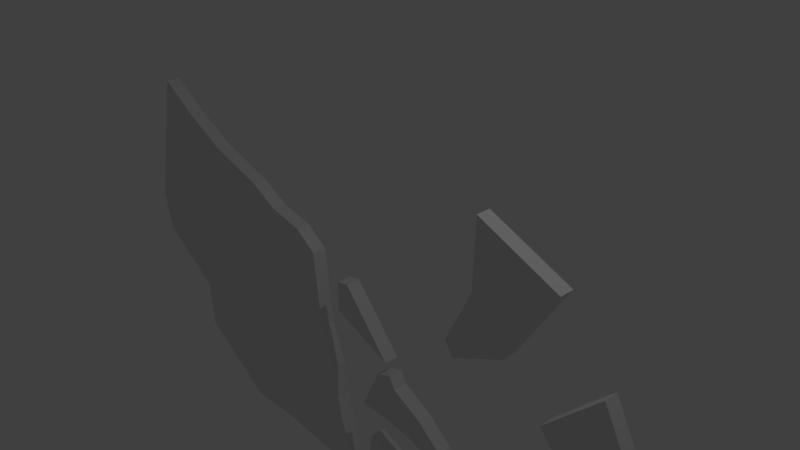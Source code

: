 # Source: anorganik2copy.blend  (saved by Blender 2.79.0; exported with 4.5.12 LTS)
import bpy
from mathutils import Matrix  # noqa: F401  (used for matrix-valued properties, if any)

bpy.ops.wm.read_factory_settings(use_empty=True)
scene = bpy.context.scene
scene.name = 'Scene'

# ---- collections
col_collection_1 = bpy.data.collections.new('Collection 1'); scene.collection.children.link(col_collection_1)

# ---- materials (node trees are filled in below, after node groups)
mat_material_002 = bpy.data.materials.new('Material.002')
mat_material_002.alpha_threshold = 0.0
mat_material_002.use_transparent_shadow = False
mat_material_002.roughness = 0.5

# ---- material node trees

# ---- world
world_world = bpy.data.worlds.new('World'); scene.world = world_world
world_world.color = (0.05088, 0.05088, 0.05088)
world_world.use_sun_shadow = False
world_world.sun_shadow_jitter_overblur = 0.0
world_world.cycles.sampling_method = 'MANUAL'

# ---- cameras
cam_camera = bpy.data.cameras.new('Camera')
cam_camera.clip_end = 100.0
cam_camera.lens = 35.0
cam_camera.sensor_width = 32.0
cam_camera.sensor_height = 18.0
cam_camera.ortho_scale = 7.314
cam_camera.dof.focus_distance = 0.0
cam_camera.dof.aperture_fstop = 128.0

# ---- lights
light_lamp = bpy.data.lights.new('Lamp', 'POINT')
light_lamp.transmission_factor = 0.0
light_lamp.cutoff_distance = 30.0
light_lamp.energy = 100.0
light_lamp.shadow_buffer_clip_start = 1.001
light_lamp.shadow_soft_size = 0.1
light_lamp.shadow_maximum_resolution = 0.006
light_lamp.use_absolute_resolution = True

# ---- meshes
me_circle = bpy.data.meshes.new('Circle')
me_circle.from_pydata([(-0.528, -2.472, -1.533e-07), (-0.5722, -1.971, -1.061e-07), (-0.79, -1.401, -4.937e-08), (-0.9176, -0.2718, 6.14e-08), (-1.258, -0.02652, 9.491e-08), (-1.789, 0.09351, 1.195e-07), (-2.229, 0.3355, 1.571e-07), (-3.1, 0.6156, 1.995e-07), (-3.768, 0.9637, 2.488e-07), (-4.39, 1.357, 3.021e-07), (-4.929, -0.6712, 1.353e-07), (-4.814, -1.297, 9.422e-08), (-3.785, -1.991, 4.499e-08), (-3.746, -2.697, -7.663e-09), (-2.517, -3.513, -7.331e-08), (-1.764, -3.472, -6.442e-08), (-1.048, -3.537, -6.852e-08), (-0.431, -3.589, -7.498e-08), (-0.1774, -3.525, -7.442e-08), (0.5244, -1.336, -5.098e-07), (-0.2159, -0.4739, -4.299e-07), (-0.4009, -0.4996, -4.271e-07), (0.6491, -2.246, -5.77e-07), (1.062, -2.325, -5.729e-07), (1.413, -2.469, -5.722e-07), (1.765, -2.733, -5.804e-07), (1.52, -2.226, -5.026e-07), (1.131, -1.909, -4.58e-07), (0.6901, -1.674, -4.171e-07), (0.6012, -1.504, -3.996e-07), (0.3678, -1.585, -3.914e-07), (0.06197, -2.232, -4.363e-07), (1.518, -3.176, -5.105e-07), (0.2336, -2.698, -4.589e-07), (0.1677, -3.054, -4.859e-07), (0.915, -3.661, -4.797e-07), (2.839, -2.493, -4.351e-07), (2.927, -1.992, -3.948e-07), (3.018, -1.574, -3.653e-07), (3.27, -1.169, -3.399e-07), (3.023, -0.8724, -3.267e-07), (3.776, -0.1021, -2.726e-07), (4.376, -1.272, -3.808e-07), (4.359, -1.448, -4.224e-07), (3.236, -2.738, -5.49e-07), (2.449, -0.2951, -3.595e-07), (3.133, 0.8177, -2.743e-07), (1.978, 1.326, -2.42e-07), (1.955, 0.3562, -3.411e-07), (1.571, -0.4566, -4.232e-07), (1.7, -0.6486, -4.457e-07), (3.797, -2.012, -4.892e-07), (-0.5722, -1.971, 0.2081), (-0.528, -2.472, 0.2081), (-0.4034, -0.9482, -4.694e-07), (-0.79, -1.401, 0.2081), (-0.9176, -0.2718, 0.2081), (-1.258, -0.02652, 0.2081), (-1.789, 0.09351, 0.2081), (-2.229, 0.3355, 0.2081), (-3.1, 0.6156, 0.2081), (-3.768, 0.9637, 0.2081), (-4.39, 1.357, 0.2081), (-4.929, -0.6712, 0.2081), (-4.814, -1.297, 0.2081), (-3.785, -1.991, 0.2081), (-3.746, -2.697, 0.2081), (-2.517, -3.513, 0.2081), (-1.764, -3.472, 0.2081), (-1.048, -3.537, 0.2081), (-0.431, -3.589, 0.2081), (-0.1774, -3.525, 0.2081), (0.5244, -1.336, 0.2081), (-0.2159, -0.4739, 0.2081), (-0.4009, -0.4996, 0.2081), (0.6491, -2.246, 0.2081), (1.062, -2.325, 0.2081), (1.413, -2.469, 0.2081), (1.765, -2.733, 0.2081), (1.52, -2.226, 0.2081), (1.131, -1.909, 0.2081), (0.6901, -1.674, 0.2081), (0.6012, -1.504, 0.2081), (0.3678, -1.585, 0.2081), (0.06197, -2.232, 0.2081), (1.518, -3.176, 0.2081), (0.2336, -2.698, 0.2081), (0.1677, -3.054, 0.2081), (0.915, -3.661, 0.2081), (2.839, -2.493, 0.2081), (2.927, -1.992, 0.2081), (3.018, -1.574, 0.2081), (3.27, -1.169, 0.2081), (3.023, -0.8724, 0.2081), (3.776, -0.1021, 0.2081), (4.376, -1.272, 0.2081), (4.359, -1.448, 0.2081), (3.236, -2.738, 0.2081), (2.449, -0.2951, 0.2081), (3.133, 0.8177, 0.2081), (1.978, 1.326, 0.2081), (1.955, 0.3562, 0.2081), (1.571, -0.4566, 0.2081), (1.7, -0.6486, 0.2081), (3.797, -2.012, 0.2081), (-0.4034, -0.9482, 0.2081)], [], [(1, 2, 3, 4, 5, 6, 7, 8, 9, 10, 11, 12, 13, 14, 15, 16, 17, 18, 0), (20, 21, 54, 19), (23, 24, 25, 26, 27, 28, 29, 30, 31, 22), (33, 32, 35, 34), (45, 50, 49, 48, 47, 46), (44, 36, 37, 38, 39, 40, 41, 42, 43, 51), (52, 53, 71, 70, 69, 68, 67, 66, 65, 64, 63, 62, 61, 60, 59, 58, 57, 56, 55), (73, 72, 105, 74), (76, 75, 84, 83, 82, 81, 80, 79, 78, 77), (86, 87, 88, 85), (98, 99, 100, 101, 102, 103), (97, 104, 96, 95, 94, 93, 92, 91, 90, 89), (48, 49, 102, 101), (23, 22, 75, 76), (49, 50, 103, 102), (24, 23, 76, 77), (54, 21, 74, 105), (25, 24, 77, 78), (35, 32, 85, 88), (26, 25, 78, 79), (27, 26, 79, 80), (1, 0, 53, 52), (28, 27, 80, 81), (2, 1, 52, 55), (19, 54, 105, 72), (29, 28, 81, 82), (3, 2, 55, 56), (30, 29, 82, 83), (4, 3, 56, 57), (31, 30, 83, 84), (5, 4, 57, 58), (36, 44, 97, 89), (6, 5, 58, 59), (32, 33, 86, 85), (7, 6, 59, 60), (33, 34, 87, 86), (8, 7, 60, 61), (34, 35, 88, 87), (9, 8, 61, 62), (22, 31, 84, 75), (10, 9, 62, 63), (37, 36, 89, 90), (11, 10, 63, 64), (38, 37, 90, 91), (12, 11, 64, 65), (39, 38, 91, 92), (13, 12, 65, 66), (40, 39, 92, 93), (14, 13, 66, 67), (41, 40, 93, 94), (15, 14, 67, 68), (42, 41, 94, 95), (16, 15, 68, 69), (43, 42, 95, 96), (17, 16, 69, 70), (51, 43, 96, 104), (18, 17, 70, 71), (50, 45, 98, 103), (0, 18, 71, 53), (45, 46, 99, 98), (20, 19, 72, 73), (46, 47, 100, 99), (21, 20, 73, 74), (47, 48, 101, 100), (44, 51, 104, 97)])
me_circle.materials.append(mat_material_002)
me_circle.use_remesh_preserve_volume = False
me_circle.use_remesh_preserve_attributes = False
me_circle.use_mirror_vertex_groups = False
me_circle.update()

# ---- objects
ob_circle = bpy.data.objects.new('Circle', me_circle)
ob_lamp = bpy.data.objects.new('Lamp', light_lamp)
ob_camera = bpy.data.objects.new('Camera', cam_camera)

# ---- transforms, parenting, visibility, modifiers, constraints
ob_circle.location = (0.0, 0.0, 0.0)
ob_circle.rotation_euler = (1.571, 0.0, 0.0)
ob_circle.lineart.crease_threshold = 0.0
ob_lamp.location = (4.076, 1.005, 5.904)
ob_lamp.rotation_euler = (0.6503, 0.05522, 1.866)
ob_lamp.lock_rotations_4d = False
ob_lamp.empty_display_type = 'ARROWS'
ob_lamp.color = (0.0, 0.0, 0.0, 0.0)
ob_lamp.lineart.crease_threshold = 0.0
ob_camera.location = (7.481, -6.508, 5.344)
ob_camera.rotation_euler = (1.109, 0.0, 0.8149)
ob_camera.lock_rotations_4d = False
ob_camera.empty_display_type = 'ARROWS'
ob_camera.color = (0.0, 0.0, 0.0, 0.0)
ob_camera.display_type = 'WIRE'
ob_camera.lineart.crease_threshold = 0.0

# ---- collection membership
col_collection_1.objects.link(ob_circle)
col_collection_1.objects.link(ob_lamp)
col_collection_1.objects.link(ob_camera)

# ---- scene / render settings (as saved in the file)
scene.camera = ob_camera
scene.frame_start = 1; scene.frame_end = 250; scene.frame_set(1)
scene.render.engine = 'BLENDER_EEVEE_NEXT'
scene.render.resolution_percentage = 50
scene.render.dither_intensity = 0.0
scene.cycles.use_denoising = False
scene.cycles.samples = 128
scene.cycles.sampling_pattern = 'TABULATED_SOBOL'
scene.cycles.use_adaptive_sampling = False
scene.cycles.use_light_tree = False
scene.cycles.blur_glossy = 0.0
scene.cycles.sample_clamp_indirect = 0.0
scene.view_settings.view_transform = 'Standard'
bpy.context.view_layer.update()
